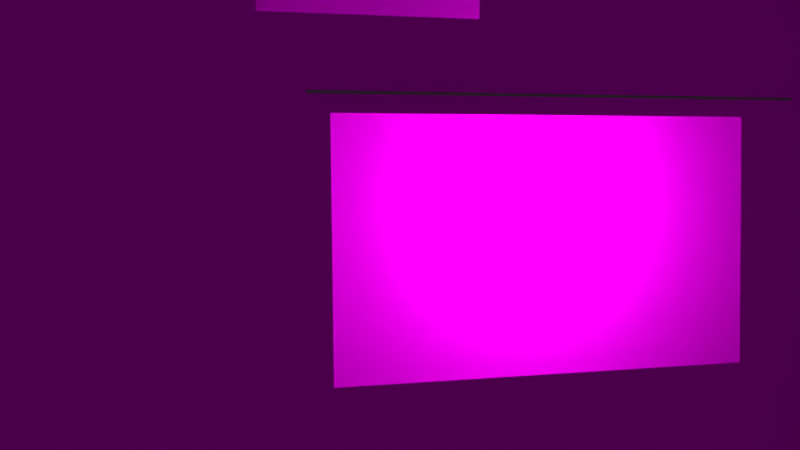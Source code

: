 # Source: tg-Shot1-Window.blend  (saved by Blender 2.76.0; exported with 4.5.12 LTS)
import bpy
from mathutils import Matrix  # noqa: F401  (used for matrix-valued properties, if any)

bpy.ops.wm.read_factory_settings(use_empty=True)
scene = bpy.context.scene
scene.name = 'Scene'

# ---- collections
col_collection_1 = bpy.data.collections.new('Collection 1'); scene.collection.children.link(col_collection_1)
col_vorhang = bpy.data.collections.new('Vorhang')  # instanced only; not linked into the scene
col_wolke = bpy.data.collections.new('Wolke')  # instanced only; not linked into the scene
col_minion_002 = bpy.data.collections.new('minion.002')  # instanced only; not linked into the scene
col_snowglobe = bpy.data.collections.new('SnowGlobe')  # instanced only; not linked into the scene
col_jojo = bpy.data.collections.new('JoJo')  # instanced only; not linked into the scene
col_regal = bpy.data.collections.new('Regal')  # instanced only; not linked into the scene
col_b_cher_001 = bpy.data.collections.new('Bücher.001')  # instanced only; not linked into the scene
col_full_mobile_001 = bpy.data.collections.new('Full Mobile.001')  # instanced only; not linked into the scene

# ---- images (referenced by path relative to the original .blend; pixels are not part of the script)
import os
ASSET_DIR = os.environ.get("B2B_ASSET_DIR", "")  # directory of the original .blend (textures are referenced by path, not embedded)
HERE = os.path.dirname(os.path.abspath(__file__))  # packed textures are extracted next to this script under _unpacked/

def load_image(name, relpath, width, height, colorspace="sRGB"):
    """Load a texture the original file referenced (path relative to the .blend, or extracted next to this script)."""
    p = next((c for c in (os.path.join(HERE, relpath), os.path.join(ASSET_DIR, relpath)) if relpath and os.path.exists(c)), "")
    if p:
        img = bpy.data.images.load(p, check_existing=True)
        img.name = name
    else:  # same state as the original file: an image datablock whose file is absent (Cycles renders it pink)
        img = bpy.data.images.new(name, width, height)
        img.source = "FILE"
        img.filepath = "//" + (relpath or name)
    img.colorspace_settings.name = colorspace
    return img
img_wolkentapete_png = load_image('wolkentapete.png', 'wolkentapete.png', 1024, 1024, 'sRGB')
img_mond_jpg = load_image('mond.jpg', 'mond.jpg', 1024, 1024, 'sRGB')
img_nightsky2_jpg = load_image('nightSky2.jpg', 'nightSky2.jpg', 1024, 1024, 'sRGB')
img_laminat_jpg = load_image('laminat.jpg', 'laminat.jpg', 1024, 1024, 'sRGB')

# ---- materials (node trees are filled in below, after node groups)
mat_material = bpy.data.materials.new('Material')
mat_material.alpha_threshold = 0.0
mat_material.roughness = 0.5
mat_material_004 = bpy.data.materials.new('Material.004')
mat_material_004.alpha_threshold = 0.0
mat_material_004.roughness = 0.5
mat_material_003 = bpy.data.materials.new('Material.003')
mat_material_003.alpha_threshold = 0.0
mat_material_003.roughness = 0.5
mat_material_007 = bpy.data.materials.new('Material.007')
mat_material_007.alpha_threshold = 0.0
mat_material_007.roughness = 0.5
mat_material_002 = bpy.data.materials.new('Material.002')
mat_material_002.alpha_threshold = 0.0
mat_material_002.roughness = 0.5
mat_material_001 = bpy.data.materials.new('Material.001')
mat_material_001.alpha_threshold = 0.0
mat_material_001.roughness = 0.5

# ---- material node trees
mat_material.use_nodes = True; mat_material.node_tree.nodes.clear()
_N = mat_material.node_tree.nodes; _L = mat_material.node_tree.links
n0 = _N.new('ShaderNodeOutputMaterial'); n0.name = 'Material Output'; n0.location = (300, 300)
n1 = _N.new('ShaderNodeBsdfDiffuse'); n1.name = 'Diffuse BSDF'; n1.location = (10, 300)
n2 = _N.new('ShaderNodeTexImage'); n2.name = 'Image Texture'; n2.location = (-180, 300)
n2.width = 140
n2.image = img_wolkentapete_png
_L.new(n1.outputs[0], n0.inputs[0])
_L.new(n2.outputs[0], n1.inputs[0])
n0.is_active_output = True
mat_material_004.use_nodes = True; mat_material_004.node_tree.nodes.clear()
_N = mat_material_004.node_tree.nodes; _L = mat_material_004.node_tree.links
n0 = _N.new('ShaderNodeOutputMaterial'); n0.name = 'Material Output'; n0.location = (300, 300)
n1 = _N.new('ShaderNodeBsdfDiffuse'); n1.name = 'Diffuse BSDF'; n1.location = (10, 300)
_L.new(n1.outputs[0], n0.inputs[0])
n0.is_active_output = True
mat_material_003.use_nodes = True; mat_material_003.node_tree.nodes.clear()
_N = mat_material_003.node_tree.nodes; _L = mat_material_003.node_tree.links
n0 = _N.new('ShaderNodeOutputMaterial'); n0.name = 'Material Output'; n0.location = (300, 300)
n1 = _N.new('ShaderNodeBsdfDiffuse'); n1.name = 'Diffuse BSDF'; n1.location = (10, 300)
n1.inputs[0].default_value = (0.2462, 0.2462, 0.2462, 1.0)
_L.new(n1.outputs[0], n0.inputs[0])
n0.is_active_output = True
mat_material_007.use_nodes = True; mat_material_007.node_tree.nodes.clear()
_N = mat_material_007.node_tree.nodes; _L = mat_material_007.node_tree.links
n0 = _N.new('ShaderNodeOutputMaterial'); n0.name = 'Material Output'; n0.location = (300, 300)
n1 = _N.new('ShaderNodeTexImage'); n1.name = 'Image Texture'; n1.location = (-180, 300)
n1.width = 140
n1.image = img_mond_jpg
n2 = _N.new('ShaderNodeEmission'); n2.name = 'Emission'; n2.location = (110, 300)
n2.inputs[1].default_value = 50.0
_L.new(n2.outputs[0], n0.inputs[0])
_L.new(n1.outputs[0], n2.inputs[0])
n0.is_active_output = True
mat_material_002.use_nodes = True; mat_material_002.node_tree.nodes.clear()
_N = mat_material_002.node_tree.nodes; _L = mat_material_002.node_tree.links
n0 = _N.new('ShaderNodeOutputMaterial'); n0.name = 'Material Output'; n0.location = (300, 300)
n1 = _N.new('ShaderNodeBsdfDiffuse'); n1.name = 'Diffuse BSDF'; n1.location = (10, 300)
n2 = _N.new('ShaderNodeTexImage'); n2.name = 'Image Texture'; n2.location = (-180, 300)
n2.width = 140
n2.image = img_nightsky2_jpg
_L.new(n1.outputs[0], n0.inputs[0])
_L.new(n2.outputs[0], n1.inputs[0])
n0.is_active_output = True
mat_material_001.use_nodes = True; mat_material_001.node_tree.nodes.clear()
_N = mat_material_001.node_tree.nodes; _L = mat_material_001.node_tree.links
n0 = _N.new('ShaderNodeOutputMaterial'); n0.name = 'Material Output'; n0.location = (300, 300)
n1 = _N.new('ShaderNodeTexImage'); n1.name = 'Image Texture'; n1.location = (-180, 300)
n1.width = 140
n1.image = img_laminat_jpg
n2 = _N.new('ShaderNodeBsdfDiffuse'); n2.name = 'Diffuse BSDF'; n2.location = (44, 361)
_L.new(n2.outputs[0], n0.inputs[0])
_L.new(n1.outputs[0], n2.inputs[0])
n0.is_active_output = True

# ---- world
world_world = bpy.data.worlds.new('World'); scene.world = world_world
world_world.color = (0.05088, 0.05088, 0.05088)
world_world.use_sun_shadow = False
world_world.sun_shadow_jitter_overblur = 0.0
world_world.cycles.sampling_method = 'MANUAL'
world_world.cycles.sample_map_resolution = 256

# ---- cameras
cam_camera_004 = bpy.data.cameras.new('Camera.004')
cam_camera_004.clip_end = 100.0
cam_camera_004.lens = 35.0
cam_camera_004.sensor_width = 32.0
cam_camera_004.sensor_height = 18.0
cam_camera_004.display_size = 2.0
cam_camera_004.dof.focus_distance = 0.0
cam_camera_003 = bpy.data.cameras.new('Camera.003')
cam_camera_003.clip_end = 100.0
cam_camera_003.lens = 30.45
cam_camera_003.sensor_width = 6.23
cam_camera_003.sensor_height = 18.0
cam_camera_003.display_size = 2.0
cam_camera_003.dof.focus_distance = 0.0
cam_camera_002 = bpy.data.cameras.new('Camera.002')
cam_camera_002.clip_end = 100.0
cam_camera_002.lens = 35.0
cam_camera_002.sensor_width = 32.0
cam_camera_002.sensor_height = 18.0
cam_camera_002.display_size = 2.0
cam_camera_002.dof.focus_distance = 0.0
cam_camera_001 = bpy.data.cameras.new('Camera.001')
cam_camera_001.clip_end = 100.0
cam_camera_001.lens = 35.0
cam_camera_001.sensor_width = 32.0
cam_camera_001.sensor_height = 18.0
cam_camera_001.display_size = 2.0
cam_camera_001.dof.focus_distance = 0.0
cam_camera = bpy.data.cameras.new('Camera')
cam_camera.clip_end = 100.0
cam_camera.lens = 35.0
cam_camera.sensor_width = 32.0
cam_camera.sensor_height = 18.0
cam_camera.ortho_scale = 7.314
cam_camera.dof.focus_distance = 0.0

# ---- lights
light_sun = bpy.data.lights.new('Sun', 'SPOT')
light_sun.transmission_factor = 0.0
light_sun.energy = 1.0
light_sun.shadow_buffer_clip_start = 0.5
light_sun.shadow_soft_size = 0.1
light_sun.shadow_maximum_resolution = 0.006
light_sun.use_absolute_resolution = True
light_sun.cycles.use_multiple_importance_sampling = False
light_sun.use_nodes = True; light_sun.node_tree.nodes.clear()
_N = light_sun.node_tree.nodes; _L = light_sun.node_tree.links
n0 = _N.new('ShaderNodeEmission'); n0.name = 'Emission'; n0.location = (10, 300)
n0.inputs[1].default_value = 50.0
n1 = _N.new('ShaderNodeBsdfDiffuse'); n1.name = 'Diffuse BSDF'; n1.location = (211, 213)
n1.inputs[1].default_value = 0.675
n2 = _N.new('ShaderNodeOutputLight'); n2.name = 'Lamp Output'; n2.location = (737, 347)
n3 = _N.new('ShaderNodeMixShader'); n3.name = 'Mix Shader'; n3.location = (468, 310)
n3.inputs[0].default_value = 0.3227
_L.new(n1.outputs[0], n3.inputs[2])
_L.new(n0.outputs[0], n3.inputs[1])
_L.new(n3.outputs[0], n2.inputs[0])
n2.is_active_output = True

# ---- meshes
me_plane_006 = bpy.data.meshes.new('Plane.006')
me_plane_006.from_pydata([(-1.0, -1.0, 0.0), (1.0, -1.0, 0.0), (-1.0, 1.0, 0.0), (1.0, 1.0, 0.0)], [], [(0, 1, 3, 2)])
_uv = me_plane_006.uv_layers.new(name='UVMap')
_uv.uv.foreach_set('vector', [-7.715, -7.725, 8.751, -7.725, 8.751, 8.742, -7.715, 8.742])
me_plane_006.materials.append(mat_material)
me_plane_006.use_remesh_preserve_volume = False
me_plane_006.use_remesh_preserve_attributes = False
me_plane_006.use_mirror_vertex_groups = False
me_plane_006.update()
me_plane_005 = bpy.data.meshes.new('Plane.005')
me_plane_005.from_pydata([(-1.0, -1.0, 0.0), (1.0, -1.0, 0.0), (-1.0, 1.0, 0.0), (1.0, 1.0, 0.0)], [], [(0, 1, 3, 2)])
_uv = me_plane_005.uv_layers.new(name='UVMap')
_uv.uv.foreach_set('vector', [-7.715, -7.725, 8.751, -7.725, 8.751, 8.742, -7.715, 8.742])
me_plane_005.materials.append(mat_material)
me_plane_005.use_remesh_preserve_volume = False
me_plane_005.use_remesh_preserve_attributes = False
me_plane_005.use_mirror_vertex_groups = False
me_plane_005.update()
me_plane_013 = bpy.data.meshes.new('Plane.013')
me_plane_013.from_pydata([(-1.0, -1.0, 0.0), (1.0, -1.0, 0.0), (-1.0, 1.0, 0.0), (1.0, 1.0, 0.0)], [], [(0, 1, 3, 2)])
_uv = me_plane_013.uv_layers.new(name='UVMap')
_uv.uv.foreach_set('vector', [-7.715, -7.725, 8.751, -7.725, 8.751, 8.742, -7.715, 8.742])
me_plane_013.materials.append(mat_material)
me_plane_013.use_remesh_preserve_volume = False
me_plane_013.use_remesh_preserve_attributes = False
me_plane_013.use_mirror_vertex_groups = False
me_plane_013.update()
me_plane_012 = bpy.data.meshes.new('Plane.012')
me_plane_012.from_pydata([(-1.0, -1.0, 0.0), (1.0, -1.0, 0.0), (-1.0, 1.0, 0.0), (1.0, 1.0, 0.0)], [], [(0, 1, 3, 2)])
_uv = me_plane_012.uv_layers.new(name='UVMap')
_uv.uv.foreach_set('vector', [-7.715, -7.725, 8.751, -7.725, 8.751, 8.742, -7.715, 8.742])
me_plane_012.materials.append(mat_material)
me_plane_012.use_remesh_preserve_volume = False
me_plane_012.use_remesh_preserve_attributes = False
me_plane_012.use_mirror_vertex_groups = False
me_plane_012.update()
me_plane_011 = bpy.data.meshes.new('Plane.011')
me_plane_011.from_pydata([(-1.0, -1.0, 0.0), (1.0, -1.0, 0.0), (-1.0, 1.0, 0.0), (1.0, 1.0, 0.0)], [], [(0, 1, 3, 2)])
_uv = me_plane_011.uv_layers.new(name='UVMap')
_uv.uv.foreach_set('vector', [-7.715, -7.725, 8.751, -7.725, 8.751, 8.742, -7.715, 8.742])
me_plane_011.materials.append(mat_material)
me_plane_011.use_remesh_preserve_volume = False
me_plane_011.use_remesh_preserve_attributes = False
me_plane_011.use_mirror_vertex_groups = False
me_plane_011.update()
me_plane_010 = bpy.data.meshes.new('Plane.010')
me_plane_010.from_pydata([(-1.0, -1.0, 0.0), (1.0, -1.0, 0.0), (-1.0, 1.0, 0.0), (1.0, 1.0, 0.0)], [], [(0, 1, 3, 2)])
_uv = me_plane_010.uv_layers.new(name='UVMap')
_uv.uv.foreach_set('vector', [-7.715, -7.725, 8.751, -7.725, 8.751, 8.742, -7.715, 8.742])
me_plane_010.materials.append(mat_material)
me_plane_010.use_remesh_preserve_volume = False
me_plane_010.use_remesh_preserve_attributes = False
me_plane_010.use_mirror_vertex_groups = False
me_plane_010.update()
me_plane_009 = bpy.data.meshes.new('Plane.009')
me_plane_009.from_pydata([(-1.0, -1.0, 0.0), (1.0, -1.0, 0.0), (-1.0, 1.0, 0.0), (1.0, 1.0, 0.0), (-1.0, 1.0, -2.544), (-1.0, -1.0, -2.544), (1.0, -1.0, -2.544), (1.0, 1.0, -2.544)], [], [(0, 2, 3, 1), (5, 6, 7, 4), (3, 2, 4, 7), (1, 3, 7, 6), (0, 1, 6, 5), (2, 0, 5, 4)])
me_plane_009.materials.append(mat_material_004)
me_plane_009.use_remesh_preserve_volume = False
me_plane_009.use_remesh_preserve_attributes = False
me_plane_009.use_mirror_vertex_groups = False
me_plane_009.update()
me_plane_008 = bpy.data.meshes.new('Plane.008')
me_plane_008.from_pydata([(-1.0, -1.0, 0.0), (1.0, -1.0, 0.0), (-1.0, 1.0, 0.0), (1.0, 1.0, 0.0), (-1.0, 1.0, 2.184), (-1.0, -1.0, 2.184), (1.0, -1.0, 2.184), (1.0, 1.0, 2.184)], [], [(0, 2, 3, 1), (5, 6, 7, 4), (3, 2, 4, 7), (1, 3, 7, 6), (0, 1, 6, 5), (2, 0, 5, 4)])
me_plane_008.materials.append(mat_material_004)
me_plane_008.use_remesh_preserve_volume = False
me_plane_008.use_remesh_preserve_attributes = False
me_plane_008.use_mirror_vertex_groups = False
me_plane_008.update()
me_plane_004 = bpy.data.meshes.new('Plane.004')
me_plane_004.from_pydata([(-1.0, -1.0, 0.0), (1.0, -1.0, 0.0), (-1.0, 1.0, 0.0), (1.0, 1.0, 0.0), (-1.0, 1.0, -2.481), (-1.0, -1.0, -2.481), (1.0, -1.0, -2.481), (1.0, 1.0, -2.481)], [], [(0, 2, 3, 1), (5, 6, 7, 4), (3, 2, 4, 7), (1, 3, 7, 6), (0, 1, 6, 5), (2, 0, 5, 4)])
me_plane_004.materials.append(mat_material_004)
me_plane_004.use_remesh_preserve_volume = False
me_plane_004.use_remesh_preserve_attributes = False
me_plane_004.use_mirror_vertex_groups = False
me_plane_004.update()
me_cylinder = bpy.data.meshes.new('Cylinder')
me_cylinder.from_pydata([(0.0, 1.0, -1.0), (0.0, 1.0, 1.0), (0.1951, 0.9808, -1.0), (0.1951, 0.9808, 1.0), (0.3827, 0.9239, -1.0), (0.3827, 0.9239, 1.0), (0.5556, 0.8315, -1.0), (0.5556, 0.8315, 1.0), (0.7071, 0.7071, -1.0), (0.7071, 0.7071, 1.0), (0.8315, 0.5556, -1.0), (0.8315, 0.5556, 1.0), (0.9239, 0.3827, -1.0), (0.9239, 0.3827, 1.0), (0.9808, 0.1951, -1.0), (0.9808, 0.1951, 1.0), (1.0, 7.55e-08, -1.0), (1.0, 7.55e-08, 1.0), (0.9808, -0.1951, -1.0), (0.9808, -0.1951, 1.0), (0.9239, -0.3827, -1.0), (0.9239, -0.3827, 1.0), (0.8315, -0.5556, -1.0), (0.8315, -0.5556, 1.0), (0.7071, -0.7071, -1.0), (0.7071, -0.7071, 1.0), (0.5556, -0.8315, -1.0), (0.5556, -0.8315, 1.0), (0.3827, -0.9239, -1.0), (0.3827, -0.9239, 1.0), (0.1951, -0.9808, -1.0), (0.1951, -0.9808, 1.0), (-3.258e-07, -1.0, -1.0), (-3.258e-07, -1.0, 1.0), (-0.1951, -0.9808, -1.0), (-0.1951, -0.9808, 1.0), (-0.3827, -0.9239, -1.0), (-0.3827, -0.9239, 1.0), (-0.5556, -0.8315, -1.0), (-0.5556, -0.8315, 1.0), (-0.7071, -0.7071, -1.0), (-0.7071, -0.7071, 1.0), (-0.8315, -0.5556, -1.0), (-0.8315, -0.5556, 1.0), (-0.9239, -0.3827, -1.0), (-0.9239, -0.3827, 1.0), (-0.9808, -0.1951, -1.0), (-0.9808, -0.1951, 1.0), (-1.0, 9.656e-07, -1.0), (-1.0, 9.656e-07, 1.0), (-0.9808, 0.1951, -1.0), (-0.9808, 0.1951, 1.0), (-0.9239, 0.3827, -1.0), (-0.9239, 0.3827, 1.0), (-0.8315, 0.5556, -1.0), (-0.8315, 0.5556, 1.0), (-0.7071, 0.7071, -1.0), (-0.7071, 0.7071, 1.0), (-0.5556, 0.8315, -1.0), (-0.5556, 0.8315, 1.0), (-0.3827, 0.9239, -1.0), (-0.3827, 0.9239, 1.0), (-0.1951, 0.9808, -1.0), (-0.1951, 0.9808, 1.0)], [], [(0, 1, 3, 2), (2, 3, 5, 4), (4, 5, 7, 6), (6, 7, 9, 8), (8, 9, 11, 10), (10, 11, 13, 12), (12, 13, 15, 14), (14, 15, 17, 16), (16, 17, 19, 18), (18, 19, 21, 20), (20, 21, 23, 22), (22, 23, 25, 24), (24, 25, 27, 26), (26, 27, 29, 28), (28, 29, 31, 30), (30, 31, 33, 32), (32, 33, 35, 34), (34, 35, 37, 36), (36, 37, 39, 38), (38, 39, 41, 40), (40, 41, 43, 42), (42, 43, 45, 44), (44, 45, 47, 46), (46, 47, 49, 48), (48, 49, 51, 50), (50, 51, 53, 52), (52, 53, 55, 54), (54, 55, 57, 56), (56, 57, 59, 58), (58, 59, 61, 60), (3, 1, 63, 61, 59, 57, 55, 53, 51, 49, 47, 45, 43, 41, 39, 37, 35, 33, 31, 29, 27, 25, 23, 21, 19, 17, 15, 13, 11, 9, 7, 5), (62, 63, 1, 0), (60, 61, 63, 62), (0, 2, 4, 6, 8, 10, 12, 14, 16, 18, 20, 22, 24, 26, 28, 30, 32, 34, 36, 38, 40, 42, 44, 46, 48, 50, 52, 54, 56, 58, 60, 62)])
me_cylinder.materials.append(mat_material_003)
me_cylinder.use_remesh_preserve_volume = False
me_cylinder.use_remesh_preserve_attributes = False
me_cylinder.use_mirror_vertex_groups = False
me_cylinder.update()
me_circle = bpy.data.meshes.new('Circle')
me_circle.from_pydata([(0.0, 1.0, 0.0), (-0.1951, 0.9808, 0.0), (-0.3827, 0.9239, 0.0), (-0.5556, 0.8315, 0.0), (-0.7071, 0.7071, 0.0), (-0.8315, 0.5556, 0.0), (-0.9239, 0.3827, 0.0), (-0.9808, 0.1951, 0.0), (-1.0, 7.55e-08, 0.0), (-0.9808, -0.1951, 0.0), (-0.9239, -0.3827, 0.0), (-0.8315, -0.5556, 0.0), (-0.7071, -0.7071, 0.0), (-0.5556, -0.8315, 0.0), (-0.3827, -0.9239, 0.0), (-0.1951, -0.9808, 0.0), (3.258e-07, -1.0, 0.0), (0.1951, -0.9808, 0.0), (0.3827, -0.9239, 0.0), (0.5556, -0.8315, 0.0), (0.7071, -0.7071, 0.0), (0.8315, -0.5556, 0.0), (0.9239, -0.3827, 0.0), (0.9808, -0.1951, 0.0), (1.0, 9.656e-07, 0.0), (0.9808, 0.1951, 0.0), (0.9239, 0.3827, 0.0), (0.8315, 0.5556, 0.0), (0.7071, 0.7071, 0.0), (0.5556, 0.8315, 0.0), (0.3827, 0.9239, 0.0), (0.1951, 0.9808, 0.0)], [], [(1, 2, 3, 4, 5, 6, 7, 8, 9, 10, 11, 12, 13, 14, 15, 16, 17, 18, 19, 20, 21, 22, 23, 24, 25, 26, 27, 28, 29, 30, 31, 0)])
_uv = me_circle.uv_layers.new(name='UVMap')
_uv.uv.foreach_set('vector', [0.3993, 0.9422, 0.3556, 0.9157, 0.3154, 0.8727, 0.2801, 0.8148, 0.2512, 0.7443, 0.2297, 0.6638, 0.2164, 0.5765, 0.2119, 0.4857, 0.2164, 0.3949, 0.2297, 0.3075, 0.2512, 0.2271, 0.2801, 0.1565, 0.3154, 0.09862, 0.3556, 0.05561, 0.3993, 0.02912, 0.4447, 0.02018, 0.4901, 0.02912, 0.5338, 0.05561, 0.574, 0.09863, 0.6093, 0.1565, 0.6382, 0.2271, 0.6597, 0.3075, 0.673, 0.3949, 0.6774, 0.4857, 0.673, 0.5765, 0.6597, 0.6638, 0.6382, 0.7443, 0.6093, 0.8148, 0.574, 0.8727, 0.5338, 0.9157, 0.4901, 0.9422, 0.4447, 0.9512])
me_circle.materials.append(mat_material_007)
me_circle.use_remesh_preserve_volume = False
me_circle.use_remesh_preserve_attributes = False
me_circle.use_mirror_vertex_groups = False
me_circle.update()
me_plane_007 = bpy.data.meshes.new('Plane.007')
me_plane_007.from_pydata([(-1.0, -1.0, 0.0), (1.0, -1.0, 0.0), (-1.0, 1.0, 0.0), (1.0, 1.0, 0.0)], [], [(0, 1, 3, 2)])
_uv = me_plane_007.uv_layers.new(name='UVMap')
_uv.uv.foreach_set('vector', [8.17e-05, 8.166e-05, 0.667, 8.166e-05, 0.667, 0.9999, 8.166e-05, 0.9999])
me_plane_007.materials.append(mat_material_002)
me_plane_007.use_remesh_preserve_volume = False
me_plane_007.use_remesh_preserve_attributes = False
me_plane_007.use_mirror_vertex_groups = False
me_plane_007.update()
me_plane_003 = bpy.data.meshes.new('Plane.003')
me_plane_003.from_pydata([(-1.0, -1.0, 0.0), (1.0, -1.0, 0.0), (-1.0, 1.0, 0.0), (1.0, 1.0, 0.0)], [], [(0, 1, 3, 2)])
_uv = me_plane_003.uv_layers.new(name='UVMap')
_uv.uv.foreach_set('vector', [-5.755, -5.744, 6.727, -5.744, 6.727, 6.737, -5.755, 6.737])
me_plane_003.materials.append(mat_material)
me_plane_003.use_remesh_preserve_volume = False
me_plane_003.use_remesh_preserve_attributes = False
me_plane_003.use_mirror_vertex_groups = False
me_plane_003.update()
me_plane_002 = bpy.data.meshes.new('Plane.002')
me_plane_002.from_pydata([(-1.0, -1.0, 0.0), (1.0, -1.0, 0.0), (-1.0, 1.0, 0.0), (1.0, 1.0, 0.0)], [], [(0, 1, 3, 2)])
_uv = me_plane_002.uv_layers.new(name='UVMap')
_uv.uv.foreach_set('vector', [-7.715, -7.725, 8.751, -7.725, 8.751, 8.742, -7.715, 8.742])
me_plane_002.materials.append(mat_material)
me_plane_002.use_remesh_preserve_volume = False
me_plane_002.use_remesh_preserve_attributes = False
me_plane_002.use_mirror_vertex_groups = False
me_plane_002.update()
me_plane_001 = bpy.data.meshes.new('Plane.001')
me_plane_001.from_pydata([(-1.0, -1.0, 0.0), (1.0, -1.0, 0.0), (-1.0, 1.0, 0.0), (1.0, 1.0, 0.0), (-1.0, 0.694, 0.0), (1.0, 0.694, 0.0), (-1.0, -0.1696, 0.0), (1.0, -0.1696, 0.0), (-0.1161, -1.0, 0.0), (-0.1161, 1.0, 0.0), (-0.1161, 0.694, 0.0), (-0.1161, -0.1696, 0.0), (0.7697, -1.0, 0.0), (0.7697, 1.0, 0.0), (0.7697, 0.694, 0.0), (0.7697, -0.1696, 0.0)], [], [(14, 5, 3, 13), (15, 7, 5, 14), (12, 1, 7, 15), (0, 8, 11, 6), (6, 11, 10, 4), (4, 10, 9, 2), (8, 12, 15, 11), (10, 14, 13, 9)])
_uv = me_plane_001.uv_layers.new(name='UVMap')
_uv.uv.foreach_set('vector', [11.08, -13.26, 14.25, -13.26, 14.25, -9.051, 11.08, -9.051, 11.08, 2.379, 14.25, 2.379, 14.25, 14.27, 11.08, 14.27, 11.08, -9.051, 14.25, -9.051, 14.25, 2.379, 11.08, 2.379, -13.28, -9.051, -1.111, -9.051, -1.111, 2.379, -13.28, 2.379, -13.28, 2.379, -1.111, 2.379, -1.111, 14.27, -13.28, 14.27, -13.28, -13.26, -1.111, -13.26, -1.111, -9.051, -13.28, -9.051, -1.111, -9.051, 11.08, -9.051, 11.08, 2.379, -1.111, 2.379, -1.111, -13.26, 11.08, -13.26, 11.08, -9.051, -1.111, -9.051])
me_plane_001.materials.append(mat_material)
me_plane_001.use_remesh_preserve_volume = False
me_plane_001.use_remesh_preserve_attributes = False
me_plane_001.use_mirror_vertex_groups = False
me_plane_001.update()
me_plane = bpy.data.meshes.new('Plane')
me_plane.from_pydata([(-1.0, -1.0, 0.0), (1.0, -1.0, 0.0), (-1.0, 1.0, 0.0), (1.0, 1.0, 0.0)], [], [(0, 1, 3, 2)])
_uv = me_plane.uv_layers.new(name='UVMap')
_uv.uv.foreach_set('vector', [0.1112, 0.0, 0.9041, 0.0, 0.9041, 1.0, 0.1112, 1.0])
me_plane.materials.append(mat_material_001)
me_plane.use_remesh_preserve_volume = False
me_plane.use_remesh_preserve_attributes = False
me_plane.use_mirror_vertex_groups = False
me_plane.update()

# ---- objects
ob_wand2_006 = bpy.data.objects.new('Wand2.006', me_plane_006)
ob_wand2_005 = bpy.data.objects.new('Wand2.005', me_plane_005)
ob_sun = bpy.data.objects.new('Sun', light_sun)
ob_wand2_004 = bpy.data.objects.new('Wand2.004', me_plane_013)
ob_wand2_003 = bpy.data.objects.new('Wand2.003', me_plane_012)
ob_wand2_002 = bpy.data.objects.new('Wand2.002', me_plane_011)
ob_wand2_001 = bpy.data.objects.new('Wand2.001', me_plane_010)
ob_plane_002 = bpy.data.objects.new('Plane.002', me_plane_009)
ob_plane_001 = bpy.data.objects.new('Plane.001', me_plane_008)
ob_plane = bpy.data.objects.new('Plane', me_plane_004)
ob_cylinder = bpy.data.objects.new('Cylinder', me_cylinder)
ob_vorhang_003 = bpy.data.objects.new('Vorhang.003', None)
ob_vorhang_002 = bpy.data.objects.new('Vorhang.002', None)
ob_wolke_001 = bpy.data.objects.new('Wolke.001', None)
ob_wolke = bpy.data.objects.new('Wolke', None)
ob_minion_002 = bpy.data.objects.new('minion.002', None)
ob_snowglobe = bpy.data.objects.new('SnowGlobe', None)
ob_jojo = bpy.data.objects.new('JoJo', None)
ob_regal = bpy.data.objects.new('Regal', None)
ob_b_cher_001 = bpy.data.objects.new('Bücher.001', None)
ob_full_mobile_001 = bpy.data.objects.new('Full Mobile.001', None)
ob_camera_004 = bpy.data.objects.new('Camera.004', cam_camera_004)
ob_camera_003 = bpy.data.objects.new('Camera.003', cam_camera_003)
ob_camera_002 = bpy.data.objects.new('Camera.002', cam_camera_002)
ob_camera_001 = bpy.data.objects.new('Camera.001', cam_camera_001)
ob_mond = bpy.data.objects.new('Mond', me_circle)
ob_himmel = bpy.data.objects.new('Himmel', me_plane_007)
ob_wand3 = bpy.data.objects.new('Wand3', me_plane_003)
ob_wand2 = bpy.data.objects.new('Wand2', me_plane_002)
ob_wand1 = bpy.data.objects.new('Wand1', me_plane_001)
ob_boden = bpy.data.objects.new('Boden', me_plane)
ob_camera = bpy.data.objects.new('Camera', cam_camera)

# ---- transforms, parenting, visibility, modifiers, constraints
ob_wand2_006.location = (-14.81, -13.92, 40.04)
ob_wand2_006.rotation_euler = (1.571, -0.0, 1.571)
ob_wand2_006.scale = (14.65, 14.23, 20.0)
ob_wand2_006.lineart.crease_threshold = 0.0
ob_wand2_005.location = (-14.81, -13.96, 11.71)
ob_wand2_005.rotation_euler = (1.571, -0.0, 1.571)
ob_wand2_005.scale = (14.65, 14.23, 20.0)
ob_wand2_005.lineart.crease_threshold = 0.0
ob_sun.location = (22.98, 24.2, 16.84)
ob_sun.rotation_euler = (-0.8727, 0.0, -0.4363)
ob_sun.scale = (2.0, 2.0, 2.0)
ob_sun.lineart.crease_threshold = 0.0
ob_wand2_004.location = (-2.371, 14.82, 40.04)
ob_wand2_004.rotation_euler = (1.571, -0.0, 0.0)
ob_wand2_004.scale = (14.65, 14.23, 20.0)
ob_wand2_004.lineart.crease_threshold = 0.0
ob_wand2_003.location = (16.77, 14.82, 40.04)
ob_wand2_003.rotation_euler = (1.571, -0.0, 0.0)
ob_wand2_003.scale = (14.65, 14.23, 20.0)
ob_wand2_003.lineart.crease_threshold = 0.0
ob_wand2_002.location = (30.58, 0.2953, 40.04)
ob_wand2_002.rotation_euler = (1.571, -0.0, 1.571)
ob_wand2_002.scale = (14.65, 14.23, 20.0)
ob_wand2_002.lineart.crease_threshold = 0.0
ob_wand2_001.location = (-14.81, 0.2953, 40.04)
ob_wand2_001.rotation_euler = (1.571, -0.0, 1.571)
ob_wand2_001.scale = (14.65, 14.23, 20.0)
ob_wand2_001.lineart.crease_threshold = 0.0
ob_plane_002.location = (6.789, 14.56, 0.0)
ob_plane_002.rotation_euler = (1.571, 0.0, 0.0)
ob_plane_002.scale = (25.0, 1.0, 1.0)
ob_plane_002.lineart.crease_threshold = 0.0
ob_plane_001.location = (30.26, -5.0, 0.0)
ob_plane_001.rotation_euler = (1.571, 0.0, 1.571)
ob_plane_001.scale = (20.0, 1.0, 1.0)
ob_plane_001.lineart.crease_threshold = 0.0
ob_plane.location = (-14.54, 2.328, 0.0)
ob_plane.rotation_euler = (1.571, 0.0, 1.571)
ob_plane.scale = (20.0, 1.0, 1.0)
ob_plane.lineart.crease_threshold = 0.0
ob_cylinder.location = (16.15, 14.04, 22.32)
ob_cylinder.rotation_euler = (0.0, 1.571, 0.0)
ob_cylinder.scale = (0.07, 0.07, 12.0)
ob_cylinder.lineart.crease_threshold = 0.0
ob_vorhang_003.location = (7.0, 14.05, 14.07)
ob_vorhang_003.rotation_euler = (0.0, 0.0, -1.571)
ob_vorhang_003.scale = (4.0, 2.0, 4.0)
ob_vorhang_003.empty_image_offset = (0.0, 0.0)
ob_vorhang_003.show_instancer_for_render = False
ob_vorhang_003.instance_type = 'COLLECTION'
ob_vorhang_003.lineart.crease_threshold = 0.0
ob_vorhang_002.location = (24.59, 14.05, 14.07)
ob_vorhang_002.rotation_euler = (0.0, 0.0, -1.571)
ob_vorhang_002.scale = (4.0, 2.0, 4.0)
ob_vorhang_002.empty_image_offset = (0.0, 0.0)
ob_vorhang_002.show_instancer_for_render = False
ob_vorhang_002.instance_type = 'COLLECTION'
ob_vorhang_002.lineart.crease_threshold = 0.0
ob_wolke_001.location = (29.43, 21.78, 15.0)
ob_wolke_001.rotation_euler = (0.0, 0.0, 1.571)
ob_wolke_001.scale = (1.0, 4.0, 2.0)
ob_wolke_001.empty_image_offset = (0.0, 0.0)
ob_wolke_001.show_instancer_for_render = False
ob_wolke_001.instance_type = 'COLLECTION'
ob_wolke_001.lineart.crease_threshold = 0.0
ob_wolke.location = (7.506, 21.78, 12.18)
ob_wolke.rotation_euler = (0.0, 0.0, 1.571)
ob_wolke.scale = (1.0, 4.0, 2.0)
ob_wolke.empty_image_offset = (0.0, 0.0)
ob_wolke.show_instancer_for_render = False
ob_wolke.instance_type = 'COLLECTION'
ob_wolke.lineart.crease_threshold = 0.0
ob_minion_002.location = (-1.337, 10.58, 14.09)
ob_minion_002.rotation_euler = (0.0, 0.0, -1.571)
ob_minion_002.scale = (0.5, 0.5, 0.5)
ob_minion_002.empty_image_offset = (0.0, 0.0)
ob_minion_002.show_instancer_for_render = False
ob_minion_002.instance_type = 'COLLECTION'
ob_minion_002.lineart.crease_threshold = 0.0
ob_snowglobe.location = (-5.186, 12.01, 14.96)
ob_snowglobe.scale = (0.3, 0.3, 0.3)
ob_snowglobe.empty_image_offset = (0.0, 0.0)
ob_snowglobe.show_instancer_for_render = False
ob_snowglobe.instance_type = 'COLLECTION'
ob_snowglobe.lineart.crease_threshold = 0.0
ob_jojo.location = (1.686, 11.25, 14.53)
ob_jojo.scale = (0.5, 0.5, 0.75)
ob_jojo.empty_image_offset = (0.0, 0.0)
ob_jojo.show_instancer_for_render = False
ob_jojo.instance_type = 'COLLECTION'
ob_jojo.lineart.crease_threshold = 0.0
ob_regal.location = (-4.341, 11.72, -0.1245)
ob_regal.rotation_euler = (0.0, 0.0, -1.571)
ob_regal.scale = (3.6, 3.6, 3.6)
ob_regal.empty_image_offset = (0.0, 0.0)
ob_regal.show_instancer_for_render = False
ob_regal.instance_type = 'COLLECTION'
ob_regal.lineart.crease_threshold = 0.0
ob_b_cher_001.location = (0.8537, 11.95, 11.14)
ob_b_cher_001.rotation_euler = (0.0, 0.0, 3.142)
ob_b_cher_001.empty_image_offset = (0.0, 0.0)
ob_b_cher_001.show_instancer_for_render = False
ob_b_cher_001.instance_type = 'COLLECTION'
ob_b_cher_001.lineart.crease_threshold = 0.0
ob_full_mobile_001.location = (0.229, -8.094, 22.25)
ob_full_mobile_001.rotation_euler = (0.0, 0.0, -1.571)
ob_full_mobile_001.empty_image_offset = (0.0, 0.0)
ob_full_mobile_001.show_instancer_for_render = False
ob_full_mobile_001.instance_type = 'COLLECTION'
ob_full_mobile_001.lineart.crease_threshold = 0.0
ob_camera_004.location = (14.17, -10.42, 16.16)
ob_camera_004.rotation_euler = (1.584, 0.01029, -0.06839)
ob_camera_004.lineart.crease_threshold = 0.0
ob_camera_003.location = (-14.63, -8.799, 21.08)
ob_camera_003.rotation_euler = (1.544, 0.00724, -1.537)
ob_camera_003.lineart.crease_threshold = 0.0
ob_camera_002.location = (15.56, -9.474, 18.46)
ob_camera_002.rotation_euler = (1.585, 0.008631, 1.373)
ob_camera_002.lineart.crease_threshold = 0.0
ob_camera_001.location = (3.982, -3.724, 16.99)
ob_camera_001.rotation_euler = (1.529, 0.01009, 0.1428)
ob_camera_001.lineart.crease_threshold = 0.0
ob_mond.location = (22.98, 24.2, 16.84)
ob_mond.rotation_euler = (1.571, -0.0, 0.0)
ob_mond.scale = (-2.618, -2.618, -2.618)
ob_mond.visible_shadow = False
ob_mond.lineart.crease_threshold = 0.0
ob_himmel.location = (24.68, 35.82, 13.58)
ob_himmel.rotation_euler = (1.571, -0.0, 0.0)
ob_himmel.scale = (-37.08, -16.2, -16.2)
ob_himmel.lineart.crease_threshold = 0.0
ob_wand3.location = (30.58, 0.2953, 11.71)
ob_wand3.rotation_euler = (1.571, -0.0, 1.571)
ob_wand3.scale = (14.65, 14.23, 15.83)
ob_wand3.lineart.crease_threshold = 0.0
ob_wand2.location = (-14.81, 0.2953, 11.71)
ob_wand2.rotation_euler = (1.571, -0.0, 1.571)
ob_wand2.scale = (14.65, 14.23, 20.0)
ob_wand2.lineart.crease_threshold = 0.0
ob_wand1.location = (8.009, 14.82, 11.61)
ob_wand1.rotation_euler = (1.571, -0.0, 0.0)
ob_wand1.scale = (23.28, 14.23, 15.83)
ob_wand1.lineart.crease_threshold = 0.0
ob_boden.location = (8.019, 0.0, 0.0)
ob_boden.scale = (-22.59, -14.8, -14.8)
ob_boden.hide_render = True
ob_boden.lineart.crease_threshold = 0.0
ob_camera.location = (-0.7467, -23.75, 18.11)
ob_camera.rotation_euler = (1.529, 0.01012, -0.2339)
ob_camera.lock_rotations_4d = False
ob_camera.empty_display_type = 'ARROWS'
ob_camera.color = (0.0, 0.0, 0.0, 0.0)
ob_camera.hide_render = True
ob_camera.display_type = 'WIRE'
ob_camera.lineart.crease_threshold = 0.0
ob_vorhang_003.instance_collection = col_vorhang
ob_vorhang_002.instance_collection = col_vorhang
ob_wolke_001.instance_collection = col_wolke
ob_wolke.instance_collection = col_wolke
ob_minion_002.instance_collection = col_minion_002
ob_snowglobe.instance_collection = col_snowglobe
ob_jojo.instance_collection = col_jojo
ob_regal.instance_collection = col_regal
ob_b_cher_001.instance_collection = col_b_cher_001
ob_full_mobile_001.instance_collection = col_full_mobile_001

# ---- collection membership
col_collection_1.objects.link(ob_wand2_006)
col_collection_1.objects.link(ob_wand2_005)
col_collection_1.objects.link(ob_sun)
col_collection_1.objects.link(ob_wand2_004)
col_collection_1.objects.link(ob_wand2_003)
col_collection_1.objects.link(ob_wand2_002)
col_collection_1.objects.link(ob_wand2_001)
col_collection_1.objects.link(ob_plane_002)
col_collection_1.objects.link(ob_plane_001)
col_collection_1.objects.link(ob_plane)
col_collection_1.objects.link(ob_cylinder)
col_collection_1.objects.link(ob_vorhang_003)
col_collection_1.objects.link(ob_vorhang_002)
col_collection_1.objects.link(ob_wolke_001)
col_collection_1.objects.link(ob_wolke)
col_collection_1.objects.link(ob_minion_002)
col_collection_1.objects.link(ob_snowglobe)
col_collection_1.objects.link(ob_jojo)
col_collection_1.objects.link(ob_regal)
col_collection_1.objects.link(ob_b_cher_001)
col_collection_1.objects.link(ob_full_mobile_001)
col_collection_1.objects.link(ob_camera_004)
col_collection_1.objects.link(ob_camera_003)
col_collection_1.objects.link(ob_camera_002)
col_collection_1.objects.link(ob_camera_001)
col_collection_1.objects.link(ob_mond)
col_collection_1.objects.link(ob_himmel)
col_collection_1.objects.link(ob_wand3)
col_collection_1.objects.link(ob_wand2)
col_collection_1.objects.link(ob_wand1)
col_collection_1.objects.link(ob_boden)
col_collection_1.objects.link(ob_camera)

# ---- scene / render settings (as saved in the file)
scene.camera = ob_camera
scene.frame_start = 1; scene.frame_end = 120; scene.frame_set(5)
scene.render.engine = 'CYCLES'
scene.render.fps = 30
scene.render.dither_intensity = 0.0
scene.cycles.use_denoising = False
scene.cycles.samples = 500
scene.cycles.sampling_pattern = 'TABULATED_SOBOL'
scene.cycles.light_sampling_threshold = 0.0
scene.cycles.use_adaptive_sampling = False
scene.cycles.use_light_tree = False
scene.cycles.blur_glossy = 0.0
scene.cycles.pixel_filter_type = 'GAUSSIAN'
scene.cycles.sample_clamp_indirect = 0.0
scene.view_settings.view_transform = 'Standard'
bpy.context.view_layer.update()
